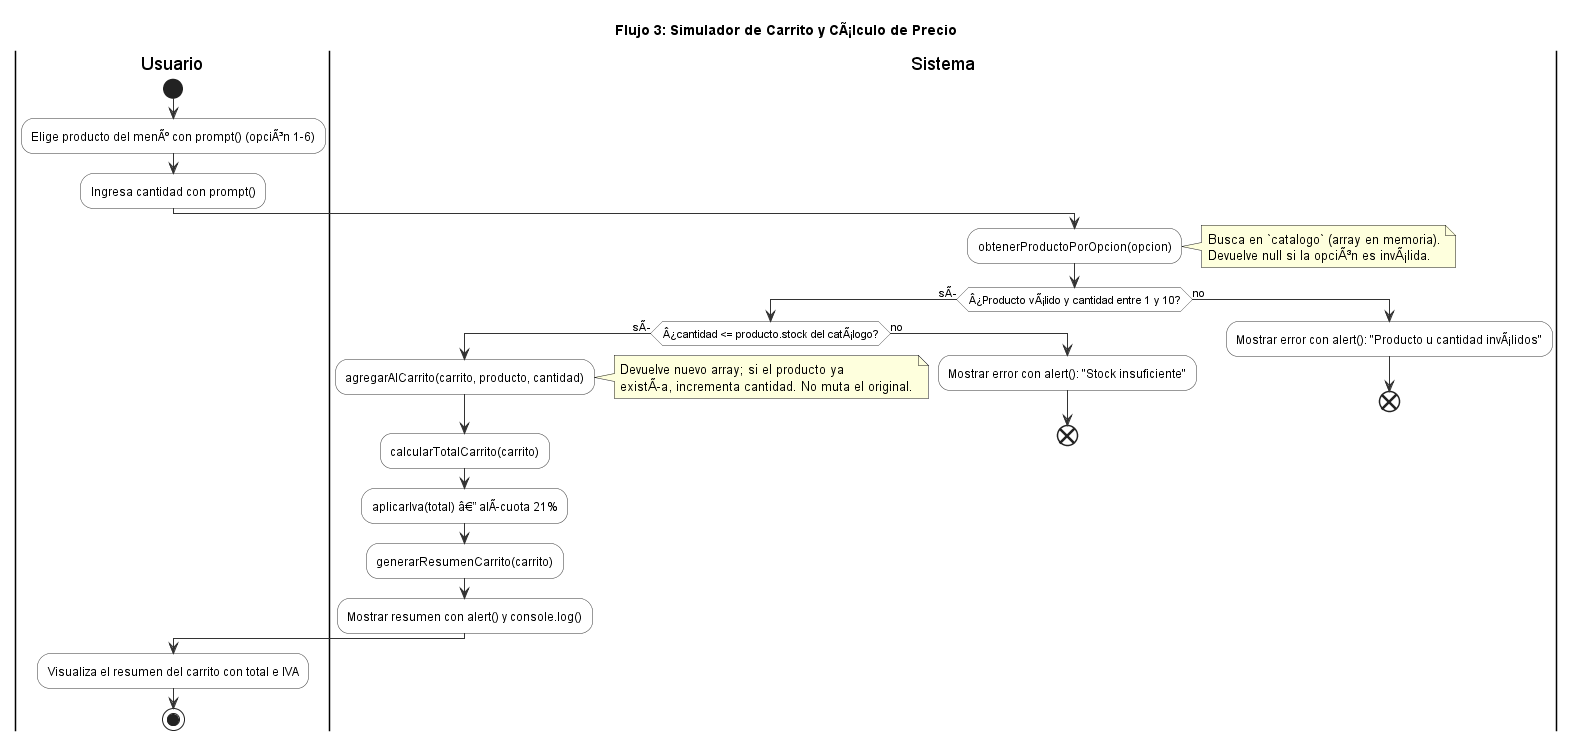

The diagram above was rendered by PlantUML. Its source (embedded in the PNG):
@startuml flujo-3-carrito
title Flujo 3: Simulador de Carrito y CÃ¡lculo de Precio
skinparam ActivityBackgroundColor #FFFFFF
skinparam ActivityBorderColor #333333
skinparam ArrowColor #333333

|Usuario|
start
:Elige producto del menÃº con prompt() (opciÃ³n 1-6);
:Ingresa cantidad con prompt();

|Sistema|
:obtenerProductoPorOpcion(opcion);
note right
  Busca en `catalogo` (array en memoria).
  Devuelve null si la opciÃ³n es invÃ¡lida.
end note

if (Â¿Producto vÃ¡lido y cantidad entre 1 y 10?) then (sÃ)
  if (Â¿cantidad <= producto.stock del catÃ¡logo?) then (sÃ)
    :agregarAlCarrito(carrito, producto, cantidad);
    note right
      Devuelve nuevo array; si el producto ya
      existÃa, incrementa cantidad. No muta el original.
    end note
    :calcularTotalCarrito(carrito);
    :aplicarIva(total) â€” alÃcuota 21%;
    :generarResumenCarrito(carrito);
    :Mostrar resumen con alert() y console.log();
  else (no)
    :Mostrar error con alert(): "Stock insuficiente";
    end
  endif
else (no)
  :Mostrar error con alert(): "Producto u cantidad invÃ¡lidos";
  end
endif

|Usuario|
:Visualiza el resumen del carrito con total e IVA;
stop
@enduml